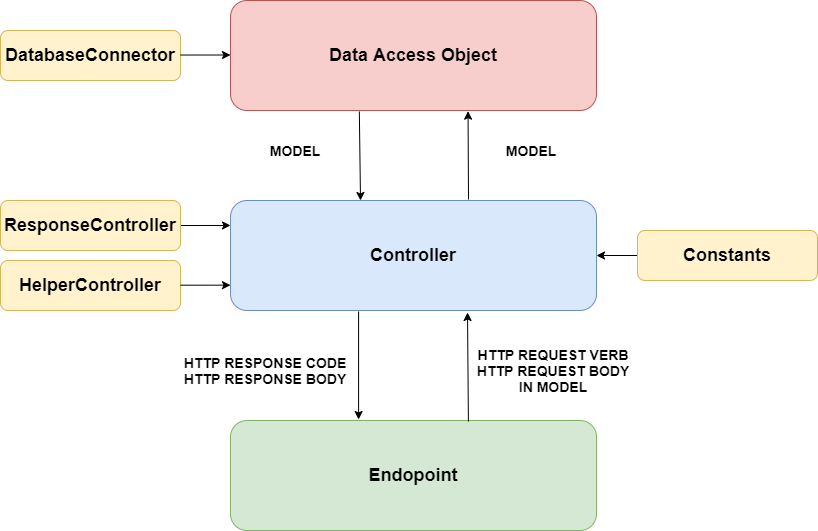

The diagram above was exported from draw.io. Its source (the exported page's mxGraphModel, read from the mxfile embedded in the PNG):
<mxGraphModel dx="1182" dy="707" grid="1" gridSize="10" guides="1" tooltips="1" connect="1" arrows="1" fold="1" page="1" pageScale="1" pageWidth="827" pageHeight="1169" math="0" shadow="0">
  <root>
    <mxCell id="0" />
    <mxCell id="1" parent="0" />
    <mxCell id="mCLIKx6tbS2rmFikqQof-16" style="edgeStyle=none;rounded=0;orthogonalLoop=1;jettySize=auto;html=1;fontFamily=Helvetica;fontSize=18;fontColor=#00CC00;entryX=0.649;entryY=1.006;entryDx=0;entryDy=0;entryPerimeter=0;" edge="1" parent="1" target="mCLIKx6tbS2rmFikqQof-3">
      <mxGeometry relative="1" as="geometry">
        <mxPoint x="478" y="299" as="sourcePoint" />
        <mxPoint x="479" y="241" as="targetPoint" />
      </mxGeometry>
    </mxCell>
    <mxCell id="mCLIKx6tbS2rmFikqQof-1" value="Controller" style="rounded=1;whiteSpace=wrap;html=1;fillColor=#dae8fc;strokeColor=#6c8ebf;perimeterSpacing=0;fontSize=18;fontStyle=1;fontFamily=Helvetica;" vertex="1" parent="1">
      <mxGeometry x="240" y="300" width="366" height="110" as="geometry" />
    </mxCell>
    <mxCell id="mCLIKx6tbS2rmFikqQof-3" value="Data Access Object" style="rounded=1;whiteSpace=wrap;html=1;fillColor=#f8cecc;strokeColor=#b85450;perimeterSpacing=0;fontSize=18;fontStyle=1;fontFamily=Helvetica;" vertex="1" parent="1">
      <mxGeometry x="240" y="100" width="366" height="110" as="geometry" />
    </mxCell>
    <mxCell id="mCLIKx6tbS2rmFikqQof-4" value="Endopoint" style="rounded=1;whiteSpace=wrap;html=1;fillColor=#d5e8d4;strokeColor=#82b366;perimeterSpacing=0;fontSize=18;fontStyle=1;fontFamily=Helvetica;" vertex="1" parent="1">
      <mxGeometry x="240" y="520" width="366" height="110" as="geometry" />
    </mxCell>
    <mxCell id="mCLIKx6tbS2rmFikqQof-5" value="" style="endArrow=classic;html=1;fontFamily=Helvetica;fontSize=18;exitX=0.65;exitY=0.009;exitDx=0;exitDy=0;exitPerimeter=0;" edge="1" parent="1" source="mCLIKx6tbS2rmFikqQof-4">
      <mxGeometry width="50" height="50" relative="1" as="geometry">
        <mxPoint x="390" y="490" as="sourcePoint" />
        <mxPoint x="477" y="412" as="targetPoint" />
      </mxGeometry>
    </mxCell>
    <mxCell id="mCLIKx6tbS2rmFikqQof-7" value="HTTP REQUEST VERB&lt;br style=&quot;font-size: 14px&quot;&gt;HTTP REQUEST BODY&lt;br&gt;IN MODEL" style="text;html=1;strokeColor=none;fillColor=none;align=center;verticalAlign=middle;whiteSpace=wrap;rounded=0;fontFamily=Helvetica;fontSize=14;fontStyle=1" vertex="1" parent="1">
      <mxGeometry x="476" y="430" width="174" height="80" as="geometry" />
    </mxCell>
    <mxCell id="mCLIKx6tbS2rmFikqQof-8" value="" style="endArrow=classic;html=1;fontFamily=Helvetica;fontSize=18;exitX=0.35;exitY=1.009;exitDx=0;exitDy=0;exitPerimeter=0;entryX=0.35;entryY=-0.009;entryDx=0;entryDy=0;entryPerimeter=0;" edge="1" parent="1" source="mCLIKx6tbS2rmFikqQof-1" target="mCLIKx6tbS2rmFikqQof-4">
      <mxGeometry width="50" height="50" relative="1" as="geometry">
        <mxPoint x="430" y="430" as="sourcePoint" />
        <mxPoint x="368" y="510" as="targetPoint" />
      </mxGeometry>
    </mxCell>
    <mxCell id="mCLIKx6tbS2rmFikqQof-9" value="HTTP RESPONSE CODE&lt;br style=&quot;font-size: 14px&quot;&gt;HTTP RESPONSE BODY" style="text;html=1;strokeColor=none;fillColor=none;align=center;verticalAlign=middle;whiteSpace=wrap;rounded=0;fontFamily=Helvetica;fontSize=14;fontStyle=1" vertex="1" parent="1">
      <mxGeometry x="190" y="425" width="170" height="90" as="geometry" />
    </mxCell>
    <mxCell id="mCLIKx6tbS2rmFikqQof-13" style="rounded=0;orthogonalLoop=1;jettySize=auto;html=1;fontFamily=Helvetica;fontSize=18;fontColor=#00CC00;exitX=1;exitY=0.5;exitDx=0;exitDy=0;entryX=0;entryY=0.227;entryDx=0;entryDy=0;entryPerimeter=0;" edge="1" parent="1" source="mCLIKx6tbS2rmFikqQof-10" target="mCLIKx6tbS2rmFikqQof-1">
      <mxGeometry relative="1" as="geometry">
        <mxPoint x="230" y="300" as="targetPoint" />
      </mxGeometry>
    </mxCell>
    <mxCell id="mCLIKx6tbS2rmFikqQof-10" value="ResponseController" style="rounded=1;whiteSpace=wrap;html=1;fillColor=#fff2cc;strokeColor=#d6b656;perimeterSpacing=0;fontSize=18;fontStyle=1;fontFamily=Helvetica;" vertex="1" parent="1">
      <mxGeometry x="10" y="300" width="180" height="50" as="geometry" />
    </mxCell>
    <mxCell id="mCLIKx6tbS2rmFikqQof-11" value="HelperController" style="rounded=1;whiteSpace=wrap;html=1;fillColor=#fff2cc;strokeColor=#d6b656;perimeterSpacing=0;fontSize=18;fontStyle=1;fontFamily=Helvetica;" vertex="1" parent="1">
      <mxGeometry x="10" y="360" width="180" height="50" as="geometry" />
    </mxCell>
    <mxCell id="mCLIKx6tbS2rmFikqQof-14" style="rounded=0;orthogonalLoop=1;jettySize=auto;html=1;fontFamily=Helvetica;fontSize=18;fontColor=#00CC00;exitX=1;exitY=0.5;exitDx=0;exitDy=0;entryX=0;entryY=0.227;entryDx=0;entryDy=0;entryPerimeter=0;" edge="1" parent="1">
      <mxGeometry relative="1" as="geometry">
        <mxPoint x="190" y="384.69" as="sourcePoint" />
        <mxPoint x="240" y="384.6599999999999" as="targetPoint" />
      </mxGeometry>
    </mxCell>
    <mxCell id="mCLIKx6tbS2rmFikqQof-17" value="" style="endArrow=classic;html=1;fontFamily=Helvetica;fontSize=18;exitX=0.352;exitY=1.009;exitDx=0;exitDy=0;exitPerimeter=0;" edge="1" parent="1" source="mCLIKx6tbS2rmFikqQof-3">
      <mxGeometry width="50" height="50" relative="1" as="geometry">
        <mxPoint x="360" y="220" as="sourcePoint" />
        <mxPoint x="370" y="300" as="targetPoint" />
      </mxGeometry>
    </mxCell>
    <mxCell id="mCLIKx6tbS2rmFikqQof-18" value="MODEL" style="text;html=1;strokeColor=none;fillColor=none;align=center;verticalAlign=middle;whiteSpace=wrap;rounded=0;fontFamily=Helvetica;fontSize=14;fontStyle=1" vertex="1" parent="1">
      <mxGeometry x="476" y="210" width="130" height="80" as="geometry" />
    </mxCell>
    <mxCell id="mCLIKx6tbS2rmFikqQof-19" value="MODEL" style="text;html=1;strokeColor=none;fillColor=none;align=center;verticalAlign=middle;whiteSpace=wrap;rounded=0;fontFamily=Helvetica;fontSize=14;fontStyle=1" vertex="1" parent="1">
      <mxGeometry x="240" y="210" width="130" height="80" as="geometry" />
    </mxCell>
    <mxCell id="mCLIKx6tbS2rmFikqQof-20" value="DatabaseConnector" style="rounded=1;whiteSpace=wrap;html=1;fillColor=#fff2cc;strokeColor=#d6b656;perimeterSpacing=0;fontSize=18;fontStyle=1;fontFamily=Helvetica;" vertex="1" parent="1">
      <mxGeometry x="10" y="130" width="180" height="50" as="geometry" />
    </mxCell>
    <mxCell id="mCLIKx6tbS2rmFikqQof-21" style="rounded=0;orthogonalLoop=1;jettySize=auto;html=1;fontFamily=Helvetica;fontSize=18;fontColor=#00CC00;exitX=1;exitY=0.5;exitDx=0;exitDy=0;entryX=0;entryY=0.227;entryDx=0;entryDy=0;entryPerimeter=0;" edge="1" parent="1">
      <mxGeometry relative="1" as="geometry">
        <mxPoint x="190" y="154.53" as="sourcePoint" />
        <mxPoint x="240" y="154.50000000000003" as="targetPoint" />
      </mxGeometry>
    </mxCell>
    <mxCell id="mCLIKx6tbS2rmFikqQof-23" style="edgeStyle=none;rounded=0;orthogonalLoop=1;jettySize=auto;html=1;entryX=1;entryY=0.5;entryDx=0;entryDy=0;fontFamily=Helvetica;fontSize=14;fontColor=#000000;" edge="1" parent="1" source="mCLIKx6tbS2rmFikqQof-22" target="mCLIKx6tbS2rmFikqQof-1">
      <mxGeometry relative="1" as="geometry" />
    </mxCell>
    <mxCell id="mCLIKx6tbS2rmFikqQof-22" value="Constants" style="rounded=1;whiteSpace=wrap;html=1;fillColor=#fff2cc;strokeColor=#d6b656;perimeterSpacing=0;fontSize=18;fontStyle=1;fontFamily=Helvetica;" vertex="1" parent="1">
      <mxGeometry x="647" y="330" width="180" height="50" as="geometry" />
    </mxCell>
  </root>
</mxGraphModel>